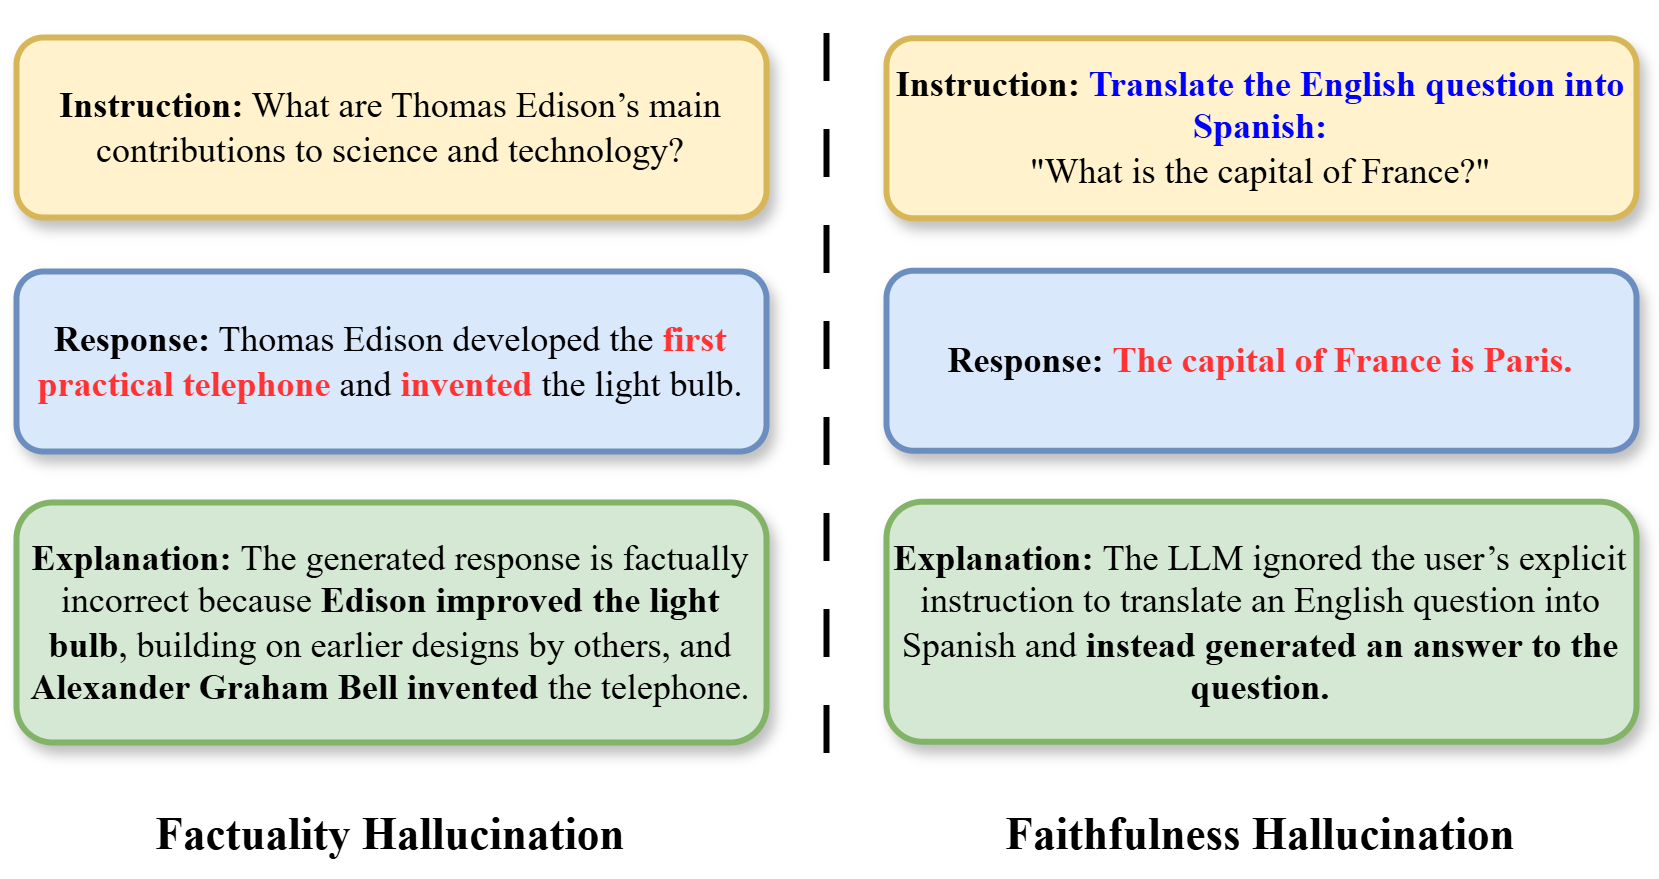

The diagram above was exported from draw.io. Its source (the exported page's mxGraphModel, read from the mxfile embedded in the PNG):
<mxGraphModel dx="983" dy="580" grid="1" gridSize="10" guides="1" tooltips="1" connect="1" arrows="1" fold="1" page="1" pageScale="1" pageWidth="850" pageHeight="1100" math="0" shadow="0">
  <root>
    <mxCell id="0" />
    <mxCell id="1" parent="0" />
    <mxCell id="2" value="" style="endArrow=none;html=1;rounded=0;dashed=1;dashPattern=8 8;strokeWidth=2;fontFamily=Times New Roman;align=center;" edge="1" parent="1">
      <mxGeometry width="50" height="50" relative="1" as="geometry">
        <mxPoint x="430" y="523.5" as="sourcePoint" />
        <mxPoint x="430" y="273.5" as="targetPoint" />
      </mxGeometry>
    </mxCell>
    <mxCell id="3" value="&lt;font style=&quot;font-size: 15px;&quot;&gt;Factuality Hallucination&lt;/font&gt;" style="text;html=1;align=center;verticalAlign=middle;whiteSpace=wrap;rounded=0;fontFamily=Times New Roman;fontStyle=1;shadow=0;textShadow=0;labelBorderColor=none;" vertex="1" parent="1">
      <mxGeometry x="195" y="535" width="180" height="30" as="geometry" />
    </mxCell>
    <mxCell id="4" value="&lt;font style=&quot;font-size: 15px;&quot;&gt;Faithfulness Hallucination&lt;/font&gt;" style="text;html=1;align=center;verticalAlign=middle;whiteSpace=wrap;rounded=0;fontFamily=Times New Roman;fontStyle=1;shadow=0;textShadow=0;labelBorderColor=none;" vertex="1" parent="1">
      <mxGeometry x="480" y="535" width="190" height="30" as="geometry" />
    </mxCell>
    <mxCell id="5" value="&lt;div&gt;&lt;b&gt;Instruction:&lt;/b&gt;&lt;font&gt;&lt;font color=&quot;#66b2ff&quot;&gt;&amp;nbsp;&lt;/font&gt;&lt;span style=&quot;background-color: transparent;&quot;&gt;&lt;font style=&quot;color: rgb(0, 0, 255);&quot;&gt;&lt;b&gt;Translate the English question into Spanish:&lt;/b&gt;&lt;/font&gt;&lt;/span&gt;&lt;/font&gt;&lt;/div&gt;&lt;div&gt;&quot;What is the capital of France?&quot;&lt;/div&gt;" style="rounded=1;whiteSpace=wrap;html=1;fillColor=#fff2cc;strokeColor=#d6b656;fontSize=12;fontFamily=Times New Roman;align=center;shadow=1;strokeWidth=2;" vertex="1" parent="1">
      <mxGeometry x="450" y="285.25" width="250" height="60" as="geometry" />
    </mxCell>
    <mxCell id="6" value="&lt;b&gt;Response:&lt;/b&gt;&amp;nbsp;&lt;font style=&quot;color: rgb(255, 51, 51);&quot;&gt;&lt;b&gt;The capital of France is Paris.&lt;/b&gt;&lt;/font&gt;" style="rounded=1;whiteSpace=wrap;html=1;fillColor=#dae8fc;strokeColor=#6c8ebf;fontSize=12;fontFamily=Times New Roman;shadow=1;strokeWidth=2;align=center;" vertex="1" parent="1">
      <mxGeometry x="450" y="362.75" width="250" height="60" as="geometry" />
    </mxCell>
    <mxCell id="7" value="&lt;div&gt;&lt;b&gt;Explanation:&amp;nbsp;&lt;/b&gt;&lt;span style=&quot;background-color: transparent; color: light-dark(rgb(0, 0, 0), rgb(255, 255, 255));&quot;&gt;The LLM ignored the user’s explicit instruction to translate an English question into Spanish and &lt;b&gt;instead generated an answer to the question.&lt;/b&gt;&lt;/span&gt;&lt;/div&gt;" style="rounded=1;whiteSpace=wrap;html=1;fillColor=#d5e8d4;strokeColor=#82b366;fontSize=12;fontFamily=Times New Roman;textShadow=0;shadow=1;strokeWidth=2;align=center;" vertex="1" parent="1">
      <mxGeometry x="450" y="439.75" width="250" height="80" as="geometry" />
    </mxCell>
    <mxCell id="8" value="&lt;div&gt;&lt;b&gt;Instruction:&lt;/b&gt; What are Thomas Edison’s main contributions&amp;nbsp;&lt;span style=&quot;background-color: transparent; color: light-dark(rgb(0, 0, 0), rgb(255, 255, 255));&quot;&gt;to science and technology?&lt;/span&gt;&lt;/div&gt;" style="rounded=1;whiteSpace=wrap;html=1;fillColor=#fff2cc;strokeColor=#d6b656;fontSize=12;fontFamily=Times New Roman;align=center;strokeWidth=2;shadow=1;" vertex="1" parent="1">
      <mxGeometry x="160" y="285" width="250" height="60" as="geometry" />
    </mxCell>
    <mxCell id="9" value="&lt;b&gt;Response:&lt;/b&gt; Thomas Edison developed the &lt;font style=&quot;color: rgb(255, 51, 51);&quot;&gt;&lt;b&gt;first practical telephone&lt;/b&gt;&lt;/font&gt; and &lt;font style=&quot;color: rgb(255, 51, 51);&quot;&gt;&lt;b&gt;invented&lt;/b&gt;&lt;/font&gt; the light bulb." style="rounded=1;whiteSpace=wrap;html=1;fillColor=#dae8fc;strokeColor=#6c8ebf;fontSize=12;fontFamily=Times New Roman;strokeWidth=2;shadow=1;align=center;" vertex="1" parent="1">
      <mxGeometry x="160" y="363" width="250" height="60" as="geometry" />
    </mxCell>
    <mxCell id="10" value="&lt;div&gt;&lt;b&gt;Explanation: &lt;/b&gt;The generated response is factually incorrect because&lt;b&gt;&amp;nbsp;Edison&amp;nbsp;&lt;/b&gt;&lt;span style=&quot;background-color: transparent; color: light-dark(rgb(0, 0, 0), rgb(255, 255, 255));&quot;&gt;&lt;b&gt;improved the light bulb&lt;/b&gt;, building on earlier designs by others, and &lt;b&gt;Alexander Graham Bell inven&lt;/b&gt;&lt;/span&gt;&lt;span style=&quot;background-color: transparent; color: light-dark(rgb(0, 0, 0), rgb(255, 255, 255));&quot;&gt;&lt;b&gt;ted&lt;/b&gt; the telephone.&lt;/span&gt;&lt;/div&gt;" style="rounded=1;whiteSpace=wrap;html=1;fillColor=#d5e8d4;strokeColor=#82b366;fontSize=12;fontFamily=Times New Roman;strokeWidth=2;shadow=1;align=center;" vertex="1" parent="1">
      <mxGeometry x="160" y="440" width="250" height="80" as="geometry" />
    </mxCell>
  </root>
</mxGraphModel>